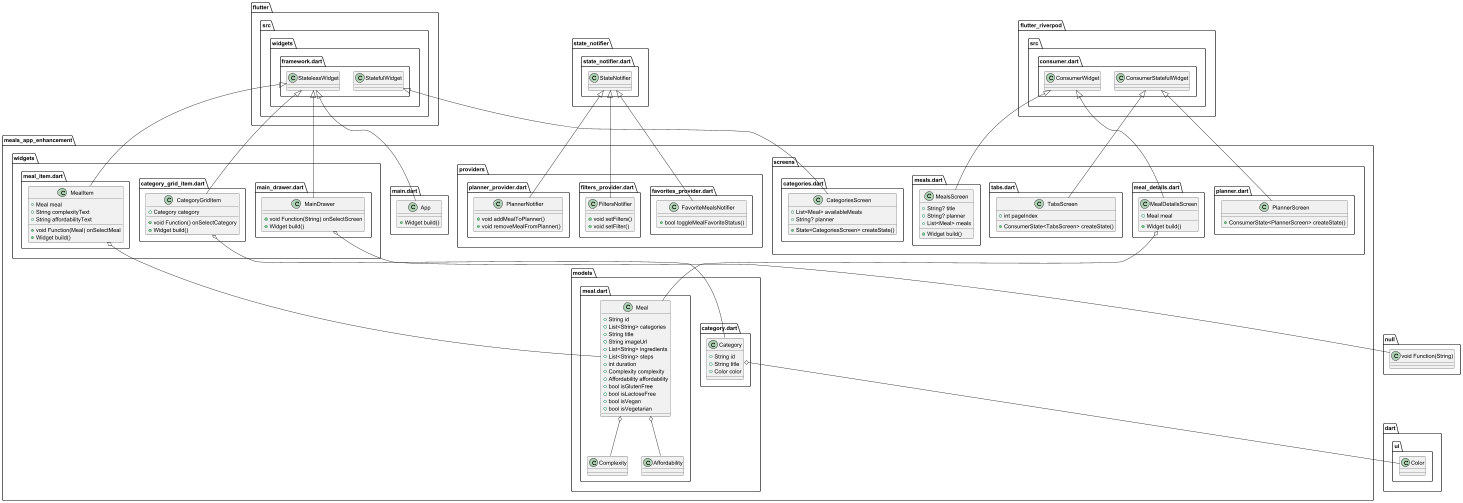

The diagram above was rendered by PlantUML. Its source (embedded in the PNG):
@startuml
set namespaceSeparator ::

class "meals_app_enhancement::main.dart::App" {
  +Widget build()
}

"flutter::src::widgets::framework.dart::StatelessWidget" <|-- "meals_app_enhancement::main.dart::App"

class "meals_app_enhancement::models::category.dart::Category" {
  +String id
  +String title
  +Color color
}

"meals_app_enhancement::models::category.dart::Category" o-- "dart::ui::Color"

class "meals_app_enhancement::models::meal.dart::Meal" {
  +String id
  +List<String> categories
  +String title
  +String imageUrl
  +List<String> ingredients
  +List<String> steps
  +int duration
  +Complexity complexity
  +Affordability affordability
  +bool isGlutenFree
  +bool isLactoseFree
  +bool isVegan
  +bool isVegetarian
}

"meals_app_enhancement::models::meal.dart::Meal" o-- "meals_app_enhancement::models::meal.dart::Complexity"
"meals_app_enhancement::models::meal.dart::Meal" o-- "meals_app_enhancement::models::meal.dart::Affordability"

class "meals_app_enhancement::providers::favorites_provider.dart::FavoriteMealsNotifier" {
  +bool toggleMealFavoriteStatus()
}

"state_notifier::state_notifier.dart::StateNotifier" <|-- "meals_app_enhancement::providers::favorites_provider.dart::FavoriteMealsNotifier"

class "meals_app_enhancement::providers::filters_provider.dart::FiltersNotifier" {
  +void setFilters()
  +void setFilter()
}

"state_notifier::state_notifier.dart::StateNotifier" <|-- "meals_app_enhancement::providers::filters_provider.dart::FiltersNotifier"

class "meals_app_enhancement::providers::planner_provider.dart::PlannerNotifier" {
  +void addMealToPlanner()
  +void removeMealFromPlanner()
}

"state_notifier::state_notifier.dart::StateNotifier" <|-- "meals_app_enhancement::providers::planner_provider.dart::PlannerNotifier"

class "meals_app_enhancement::screens::categories.dart::CategoriesScreen" {
  +List<Meal> availableMeals
  +String? planner
  +State<CategoriesScreen> createState()
}

"flutter::src::widgets::framework.dart::StatefulWidget" <|-- "meals_app_enhancement::screens::categories.dart::CategoriesScreen"

class "meals_app_enhancement::screens::meals.dart::MealsScreen" {
  +String? title
  +String? planner
  +List<Meal> meals
  +Widget build()
}

"flutter_riverpod::src::consumer.dart::ConsumerWidget" <|-- "meals_app_enhancement::screens::meals.dart::MealsScreen"

class "meals_app_enhancement::screens::meal_details.dart::MealDetailsScreen" {
  +Meal meal
  +Widget build()
}

"meals_app_enhancement::screens::meal_details.dart::MealDetailsScreen" o-- "meals_app_enhancement::models::meal.dart::Meal"
"flutter_riverpod::src::consumer.dart::ConsumerWidget" <|-- "meals_app_enhancement::screens::meal_details.dart::MealDetailsScreen"

class "meals_app_enhancement::screens::planner.dart::PlannerScreen" {
  +ConsumerState<PlannerScreen> createState()
}

"flutter_riverpod::src::consumer.dart::ConsumerStatefulWidget" <|-- "meals_app_enhancement::screens::planner.dart::PlannerScreen"

class "meals_app_enhancement::screens::tabs.dart::TabsScreen" {
  +int pageIndex
  +ConsumerState<TabsScreen> createState()
}

"flutter_riverpod::src::consumer.dart::ConsumerStatefulWidget" <|-- "meals_app_enhancement::screens::tabs.dart::TabsScreen"

class "meals_app_enhancement::widgets::category_grid_item.dart::CategoryGridItem" {
  +Category category
  +void Function() onSelectCategory
  +Widget build()
}

"meals_app_enhancement::widgets::category_grid_item.dart::CategoryGridItem" o-- "meals_app_enhancement::models::category.dart::Category"
"flutter::src::widgets::framework.dart::StatelessWidget" <|-- "meals_app_enhancement::widgets::category_grid_item.dart::CategoryGridItem"

class "meals_app_enhancement::widgets::main_drawer.dart::MainDrawer" {
  +void Function(String) onSelectScreen
  +Widget build()
}

"meals_app_enhancement::widgets::main_drawer.dart::MainDrawer" o-- "null::void Function(String)"
"flutter::src::widgets::framework.dart::StatelessWidget" <|-- "meals_app_enhancement::widgets::main_drawer.dart::MainDrawer"

class "meals_app_enhancement::widgets::meal_item.dart::MealItem" {
  +Meal meal
  +void Function(Meal) onSelectMeal
  +String complexityText
  +String affordabilityText
  +Widget build()
}

"meals_app_enhancement::widgets::meal_item.dart::MealItem" o-- "meals_app_enhancement::models::meal.dart::Meal"
"flutter::src::widgets::framework.dart::StatelessWidget" <|-- "meals_app_enhancement::widgets::meal_item.dart::MealItem"

@enduml